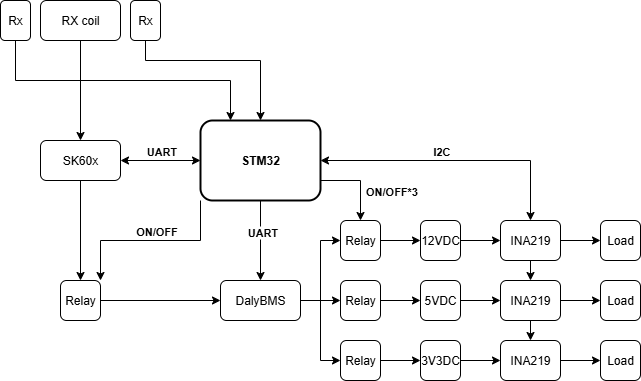

The diagram above was exported from draw.io. Its source (the exported page's mxGraphModel, read from the mxfile embedded in the PNG):
<mxGraphModel dx="998" dy="622" grid="1" gridSize="10" guides="1" tooltips="1" connect="1" arrows="1" fold="1" page="1" pageScale="1" pageWidth="850" pageHeight="1100" math="0" shadow="0">
  <root>
    <mxCell id="0" />
    <mxCell id="1" parent="0" />
    <mxCell id="BwH0jlW_dnKg8UtqefTv-20" style="edgeStyle=orthogonalEdgeStyle;rounded=0;orthogonalLoop=1;jettySize=auto;html=1;exitX=0;exitY=1;exitDx=0;exitDy=0;entryX=1;entryY=0;entryDx=0;entryDy=0;" edge="1" parent="1" source="BwH0jlW_dnKg8UtqefTv-1" target="BwH0jlW_dnKg8UtqefTv-14">
      <mxGeometry relative="1" as="geometry" />
    </mxCell>
    <mxCell id="BwH0jlW_dnKg8UtqefTv-22" value="ON/OFF" style="edgeLabel;html=1;align=center;verticalAlign=middle;resizable=0;points=[];fontStyle=1" vertex="1" connectable="0" parent="BwH0jlW_dnKg8UtqefTv-20">
      <mxGeometry x="-0.0556" y="-2" relative="1" as="geometry">
        <mxPoint y="-8" as="offset" />
      </mxGeometry>
    </mxCell>
    <mxCell id="BwH0jlW_dnKg8UtqefTv-30" style="edgeStyle=orthogonalEdgeStyle;rounded=0;orthogonalLoop=1;jettySize=auto;html=1;exitX=0.5;exitY=1;exitDx=0;exitDy=0;entryX=0.5;entryY=0;entryDx=0;entryDy=0;" edge="1" parent="1" source="BwH0jlW_dnKg8UtqefTv-1" target="BwH0jlW_dnKg8UtqefTv-18">
      <mxGeometry relative="1" as="geometry">
        <Array as="points" />
      </mxGeometry>
    </mxCell>
    <mxCell id="BwH0jlW_dnKg8UtqefTv-31" value="UART" style="edgeLabel;html=1;align=center;verticalAlign=middle;resizable=0;points=[];fontStyle=1" vertex="1" connectable="0" parent="BwH0jlW_dnKg8UtqefTv-30">
      <mxGeometry x="0.0167" relative="1" as="geometry">
        <mxPoint x="1" y="-10" as="offset" />
      </mxGeometry>
    </mxCell>
    <mxCell id="BwH0jlW_dnKg8UtqefTv-44" style="edgeStyle=orthogonalEdgeStyle;rounded=0;orthogonalLoop=1;jettySize=auto;html=1;exitX=1;exitY=0.75;exitDx=0;exitDy=0;entryX=0.5;entryY=0;entryDx=0;entryDy=0;" edge="1" parent="1" source="BwH0jlW_dnKg8UtqefTv-1" target="BwH0jlW_dnKg8UtqefTv-27">
      <mxGeometry relative="1" as="geometry" />
    </mxCell>
    <mxCell id="BwH0jlW_dnKg8UtqefTv-45" value="ON/OFF*3" style="edgeLabel;html=1;align=center;verticalAlign=middle;resizable=0;points=[];fontStyle=1" vertex="1" connectable="0" parent="BwH0jlW_dnKg8UtqefTv-44">
      <mxGeometry x="-0.25" y="-1" relative="1" as="geometry">
        <mxPoint x="40" y="9" as="offset" />
      </mxGeometry>
    </mxCell>
    <mxCell id="BwH0jlW_dnKg8UtqefTv-1" value="&lt;b&gt;STM32&lt;/b&gt;" style="rounded=1;whiteSpace=wrap;html=1;strokeWidth=1.9685;" vertex="1" parent="1">
      <mxGeometry x="240" y="200" width="120" height="80" as="geometry" />
    </mxCell>
    <mxCell id="BwH0jlW_dnKg8UtqefTv-7" style="edgeStyle=orthogonalEdgeStyle;rounded=0;orthogonalLoop=1;jettySize=auto;html=1;exitX=0.5;exitY=1;exitDx=0;exitDy=0;entryX=0.5;entryY=0;entryDx=0;entryDy=0;" edge="1" parent="1" source="BwH0jlW_dnKg8UtqefTv-2" target="BwH0jlW_dnKg8UtqefTv-6">
      <mxGeometry relative="1" as="geometry" />
    </mxCell>
    <mxCell id="BwH0jlW_dnKg8UtqefTv-2" value="RX coil" style="rounded=1;whiteSpace=wrap;html=1;" vertex="1" parent="1">
      <mxGeometry x="80" y="80" width="80" height="40" as="geometry" />
    </mxCell>
    <mxCell id="BwH0jlW_dnKg8UtqefTv-8" style="edgeStyle=orthogonalEdgeStyle;rounded=0;orthogonalLoop=1;jettySize=auto;html=1;exitX=0.5;exitY=1;exitDx=0;exitDy=0;entryX=0.25;entryY=0;entryDx=0;entryDy=0;" edge="1" parent="1" source="BwH0jlW_dnKg8UtqefTv-3" target="BwH0jlW_dnKg8UtqefTv-1">
      <mxGeometry relative="1" as="geometry" />
    </mxCell>
    <mxCell id="BwH0jlW_dnKg8UtqefTv-3" value="Rx" style="rounded=1;whiteSpace=wrap;html=1;" vertex="1" parent="1">
      <mxGeometry x="40" y="80" width="30" height="40" as="geometry" />
    </mxCell>
    <mxCell id="BwH0jlW_dnKg8UtqefTv-9" style="edgeStyle=orthogonalEdgeStyle;rounded=0;orthogonalLoop=1;jettySize=auto;html=1;exitX=0.5;exitY=1;exitDx=0;exitDy=0;entryX=0.5;entryY=0;entryDx=0;entryDy=0;" edge="1" parent="1" source="BwH0jlW_dnKg8UtqefTv-4" target="BwH0jlW_dnKg8UtqefTv-1">
      <mxGeometry relative="1" as="geometry">
        <mxPoint x="300" y="160" as="targetPoint" />
        <Array as="points">
          <mxPoint x="185" y="140" />
          <mxPoint x="300" y="140" />
        </Array>
      </mxGeometry>
    </mxCell>
    <mxCell id="BwH0jlW_dnKg8UtqefTv-4" value="Rx" style="rounded=1;whiteSpace=wrap;html=1;" vertex="1" parent="1">
      <mxGeometry x="170" y="80" width="30" height="40" as="geometry" />
    </mxCell>
    <mxCell id="BwH0jlW_dnKg8UtqefTv-19" style="edgeStyle=orthogonalEdgeStyle;rounded=0;orthogonalLoop=1;jettySize=auto;html=1;exitX=0.5;exitY=1;exitDx=0;exitDy=0;entryX=0.5;entryY=0;entryDx=0;entryDy=0;" edge="1" parent="1" source="BwH0jlW_dnKg8UtqefTv-6" target="BwH0jlW_dnKg8UtqefTv-14">
      <mxGeometry relative="1" as="geometry" />
    </mxCell>
    <mxCell id="BwH0jlW_dnKg8UtqefTv-6" value="SK60x" style="rounded=1;whiteSpace=wrap;html=1;" vertex="1" parent="1">
      <mxGeometry x="80" y="220" width="80" height="40" as="geometry" />
    </mxCell>
    <mxCell id="BwH0jlW_dnKg8UtqefTv-57" style="edgeStyle=orthogonalEdgeStyle;rounded=0;orthogonalLoop=1;jettySize=auto;html=1;exitX=1;exitY=0.5;exitDx=0;exitDy=0;entryX=0;entryY=0.5;entryDx=0;entryDy=0;" edge="1" parent="1" source="BwH0jlW_dnKg8UtqefTv-10" target="BwH0jlW_dnKg8UtqefTv-39">
      <mxGeometry relative="1" as="geometry" />
    </mxCell>
    <mxCell id="BwH0jlW_dnKg8UtqefTv-10" value="12VDC" style="rounded=1;whiteSpace=wrap;html=1;" vertex="1" parent="1">
      <mxGeometry x="460" y="300" width="40" height="40" as="geometry" />
    </mxCell>
    <mxCell id="BwH0jlW_dnKg8UtqefTv-58" style="edgeStyle=orthogonalEdgeStyle;rounded=0;orthogonalLoop=1;jettySize=auto;html=1;exitX=1;exitY=0.5;exitDx=0;exitDy=0;entryX=0;entryY=0.5;entryDx=0;entryDy=0;" edge="1" parent="1" source="BwH0jlW_dnKg8UtqefTv-12" target="BwH0jlW_dnKg8UtqefTv-48">
      <mxGeometry relative="1" as="geometry" />
    </mxCell>
    <mxCell id="BwH0jlW_dnKg8UtqefTv-12" value="5VDC" style="rounded=1;whiteSpace=wrap;html=1;" vertex="1" parent="1">
      <mxGeometry x="460" y="360" width="40" height="40" as="geometry" />
    </mxCell>
    <mxCell id="BwH0jlW_dnKg8UtqefTv-59" style="edgeStyle=orthogonalEdgeStyle;rounded=0;orthogonalLoop=1;jettySize=auto;html=1;exitX=1;exitY=0.5;exitDx=0;exitDy=0;entryX=0;entryY=0.5;entryDx=0;entryDy=0;" edge="1" parent="1" source="BwH0jlW_dnKg8UtqefTv-13" target="BwH0jlW_dnKg8UtqefTv-49">
      <mxGeometry relative="1" as="geometry" />
    </mxCell>
    <mxCell id="BwH0jlW_dnKg8UtqefTv-13" value="3V3DC" style="rounded=1;whiteSpace=wrap;html=1;" vertex="1" parent="1">
      <mxGeometry x="460" y="420" width="40" height="40" as="geometry" />
    </mxCell>
    <mxCell id="BwH0jlW_dnKg8UtqefTv-21" style="edgeStyle=orthogonalEdgeStyle;rounded=0;orthogonalLoop=1;jettySize=auto;html=1;exitX=1;exitY=0.5;exitDx=0;exitDy=0;entryX=0;entryY=0.5;entryDx=0;entryDy=0;" edge="1" parent="1" source="BwH0jlW_dnKg8UtqefTv-14" target="BwH0jlW_dnKg8UtqefTv-18">
      <mxGeometry relative="1" as="geometry" />
    </mxCell>
    <mxCell id="BwH0jlW_dnKg8UtqefTv-14" value="Relay" style="rounded=1;whiteSpace=wrap;html=1;" vertex="1" parent="1">
      <mxGeometry x="100" y="360" width="40" height="40" as="geometry" />
    </mxCell>
    <mxCell id="BwH0jlW_dnKg8UtqefTv-33" style="edgeStyle=orthogonalEdgeStyle;rounded=0;orthogonalLoop=1;jettySize=auto;html=1;exitX=1;exitY=0.5;exitDx=0;exitDy=0;entryX=0;entryY=0.5;entryDx=0;entryDy=0;" edge="1" parent="1" source="BwH0jlW_dnKg8UtqefTv-18" target="BwH0jlW_dnKg8UtqefTv-27">
      <mxGeometry relative="1" as="geometry" />
    </mxCell>
    <mxCell id="BwH0jlW_dnKg8UtqefTv-34" style="edgeStyle=orthogonalEdgeStyle;rounded=0;orthogonalLoop=1;jettySize=auto;html=1;exitX=1;exitY=0.5;exitDx=0;exitDy=0;entryX=0;entryY=0.5;entryDx=0;entryDy=0;" edge="1" parent="1" source="BwH0jlW_dnKg8UtqefTv-18" target="BwH0jlW_dnKg8UtqefTv-28">
      <mxGeometry relative="1" as="geometry" />
    </mxCell>
    <mxCell id="BwH0jlW_dnKg8UtqefTv-35" style="edgeStyle=orthogonalEdgeStyle;rounded=0;orthogonalLoop=1;jettySize=auto;html=1;exitX=1;exitY=0.5;exitDx=0;exitDy=0;entryX=0;entryY=0.5;entryDx=0;entryDy=0;" edge="1" parent="1" source="BwH0jlW_dnKg8UtqefTv-18" target="BwH0jlW_dnKg8UtqefTv-29">
      <mxGeometry relative="1" as="geometry" />
    </mxCell>
    <mxCell id="BwH0jlW_dnKg8UtqefTv-18" value="DalyBMS" style="rounded=1;whiteSpace=wrap;html=1;" vertex="1" parent="1">
      <mxGeometry x="260" y="360" width="80" height="40" as="geometry" />
    </mxCell>
    <mxCell id="BwH0jlW_dnKg8UtqefTv-36" style="edgeStyle=orthogonalEdgeStyle;rounded=0;orthogonalLoop=1;jettySize=auto;html=1;exitX=1;exitY=0.5;exitDx=0;exitDy=0;entryX=0;entryY=0.5;entryDx=0;entryDy=0;" edge="1" parent="1" source="BwH0jlW_dnKg8UtqefTv-27" target="BwH0jlW_dnKg8UtqefTv-10">
      <mxGeometry relative="1" as="geometry" />
    </mxCell>
    <mxCell id="BwH0jlW_dnKg8UtqefTv-27" value="Relay" style="rounded=1;whiteSpace=wrap;html=1;" vertex="1" parent="1">
      <mxGeometry x="380" y="300" width="40" height="40" as="geometry" />
    </mxCell>
    <mxCell id="BwH0jlW_dnKg8UtqefTv-37" style="edgeStyle=orthogonalEdgeStyle;rounded=0;orthogonalLoop=1;jettySize=auto;html=1;exitX=1;exitY=0.5;exitDx=0;exitDy=0;entryX=0;entryY=0.5;entryDx=0;entryDy=0;" edge="1" parent="1" source="BwH0jlW_dnKg8UtqefTv-28" target="BwH0jlW_dnKg8UtqefTv-12">
      <mxGeometry relative="1" as="geometry" />
    </mxCell>
    <mxCell id="BwH0jlW_dnKg8UtqefTv-28" value="Relay" style="rounded=1;whiteSpace=wrap;html=1;" vertex="1" parent="1">
      <mxGeometry x="380" y="360" width="40" height="40" as="geometry" />
    </mxCell>
    <mxCell id="BwH0jlW_dnKg8UtqefTv-38" style="edgeStyle=orthogonalEdgeStyle;rounded=0;orthogonalLoop=1;jettySize=auto;html=1;exitX=1;exitY=0.5;exitDx=0;exitDy=0;entryX=0;entryY=0.5;entryDx=0;entryDy=0;" edge="1" parent="1" source="BwH0jlW_dnKg8UtqefTv-29" target="BwH0jlW_dnKg8UtqefTv-13">
      <mxGeometry relative="1" as="geometry" />
    </mxCell>
    <mxCell id="BwH0jlW_dnKg8UtqefTv-29" value="Relay" style="rounded=1;whiteSpace=wrap;html=1;" vertex="1" parent="1">
      <mxGeometry x="380" y="420" width="40" height="40" as="geometry" />
    </mxCell>
    <mxCell id="BwH0jlW_dnKg8UtqefTv-52" style="edgeStyle=orthogonalEdgeStyle;rounded=0;orthogonalLoop=1;jettySize=auto;html=1;exitX=0.5;exitY=1;exitDx=0;exitDy=0;entryX=0.5;entryY=0;entryDx=0;entryDy=0;" edge="1" parent="1" source="BwH0jlW_dnKg8UtqefTv-39" target="BwH0jlW_dnKg8UtqefTv-48">
      <mxGeometry relative="1" as="geometry" />
    </mxCell>
    <mxCell id="BwH0jlW_dnKg8UtqefTv-63" style="edgeStyle=orthogonalEdgeStyle;rounded=0;orthogonalLoop=1;jettySize=auto;html=1;exitX=1;exitY=0.5;exitDx=0;exitDy=0;entryX=0;entryY=0.5;entryDx=0;entryDy=0;" edge="1" parent="1" source="BwH0jlW_dnKg8UtqefTv-39" target="BwH0jlW_dnKg8UtqefTv-60">
      <mxGeometry relative="1" as="geometry" />
    </mxCell>
    <mxCell id="BwH0jlW_dnKg8UtqefTv-39" value="INA219" style="rounded=1;whiteSpace=wrap;html=1;" vertex="1" parent="1">
      <mxGeometry x="540" y="300" width="60" height="40" as="geometry" />
    </mxCell>
    <mxCell id="BwH0jlW_dnKg8UtqefTv-46" value="" style="endArrow=classic;startArrow=classic;html=1;rounded=0;exitX=1;exitY=0.5;exitDx=0;exitDy=0;entryX=0;entryY=0.5;entryDx=0;entryDy=0;" edge="1" parent="1" source="BwH0jlW_dnKg8UtqefTv-6" target="BwH0jlW_dnKg8UtqefTv-1">
      <mxGeometry width="50" height="50" relative="1" as="geometry">
        <mxPoint x="280" y="350" as="sourcePoint" />
        <mxPoint x="330" y="300" as="targetPoint" />
      </mxGeometry>
    </mxCell>
    <mxCell id="BwH0jlW_dnKg8UtqefTv-47" value="UART" style="edgeLabel;html=1;align=center;verticalAlign=middle;resizable=0;points=[];fontStyle=1" vertex="1" connectable="0" parent="BwH0jlW_dnKg8UtqefTv-46">
      <mxGeometry x="-0.1" y="-2" relative="1" as="geometry">
        <mxPoint x="4" y="-12" as="offset" />
      </mxGeometry>
    </mxCell>
    <mxCell id="BwH0jlW_dnKg8UtqefTv-53" style="edgeStyle=orthogonalEdgeStyle;rounded=0;orthogonalLoop=1;jettySize=auto;html=1;exitX=0.5;exitY=1;exitDx=0;exitDy=0;entryX=0.5;entryY=0;entryDx=0;entryDy=0;" edge="1" parent="1" source="BwH0jlW_dnKg8UtqefTv-48" target="BwH0jlW_dnKg8UtqefTv-49">
      <mxGeometry relative="1" as="geometry" />
    </mxCell>
    <mxCell id="BwH0jlW_dnKg8UtqefTv-64" style="edgeStyle=orthogonalEdgeStyle;rounded=0;orthogonalLoop=1;jettySize=auto;html=1;exitX=1;exitY=0.5;exitDx=0;exitDy=0;entryX=0;entryY=0.5;entryDx=0;entryDy=0;" edge="1" parent="1" source="BwH0jlW_dnKg8UtqefTv-48" target="BwH0jlW_dnKg8UtqefTv-61">
      <mxGeometry relative="1" as="geometry" />
    </mxCell>
    <mxCell id="BwH0jlW_dnKg8UtqefTv-48" value="INA219" style="rounded=1;whiteSpace=wrap;html=1;" vertex="1" parent="1">
      <mxGeometry x="540" y="360" width="60" height="40" as="geometry" />
    </mxCell>
    <mxCell id="BwH0jlW_dnKg8UtqefTv-65" style="edgeStyle=orthogonalEdgeStyle;rounded=0;orthogonalLoop=1;jettySize=auto;html=1;exitX=1;exitY=0.5;exitDx=0;exitDy=0;entryX=0;entryY=0.5;entryDx=0;entryDy=0;" edge="1" parent="1" source="BwH0jlW_dnKg8UtqefTv-49" target="BwH0jlW_dnKg8UtqefTv-62">
      <mxGeometry relative="1" as="geometry" />
    </mxCell>
    <mxCell id="BwH0jlW_dnKg8UtqefTv-49" value="INA219" style="rounded=1;whiteSpace=wrap;html=1;" vertex="1" parent="1">
      <mxGeometry x="540" y="420" width="60" height="40" as="geometry" />
    </mxCell>
    <mxCell id="BwH0jlW_dnKg8UtqefTv-55" value="" style="endArrow=classic;startArrow=classic;html=1;rounded=0;exitX=1;exitY=0.5;exitDx=0;exitDy=0;entryX=0.5;entryY=0;entryDx=0;entryDy=0;" edge="1" parent="1" source="BwH0jlW_dnKg8UtqefTv-1" target="BwH0jlW_dnKg8UtqefTv-39">
      <mxGeometry width="50" height="50" relative="1" as="geometry">
        <mxPoint x="280" y="350" as="sourcePoint" />
        <mxPoint x="560" y="260" as="targetPoint" />
        <Array as="points">
          <mxPoint x="570" y="240" />
        </Array>
      </mxGeometry>
    </mxCell>
    <mxCell id="BwH0jlW_dnKg8UtqefTv-56" value="I2C" style="edgeLabel;html=1;align=center;verticalAlign=middle;resizable=0;points=[];fontStyle=1" vertex="1" connectable="0" parent="BwH0jlW_dnKg8UtqefTv-55">
      <mxGeometry x="-0.2741" y="-1" relative="1" as="geometry">
        <mxPoint x="22" y="-11" as="offset" />
      </mxGeometry>
    </mxCell>
    <mxCell id="BwH0jlW_dnKg8UtqefTv-60" value="Load" style="rounded=1;whiteSpace=wrap;html=1;" vertex="1" parent="1">
      <mxGeometry x="640" y="300" width="40" height="40" as="geometry" />
    </mxCell>
    <mxCell id="BwH0jlW_dnKg8UtqefTv-61" value="Load" style="rounded=1;whiteSpace=wrap;html=1;" vertex="1" parent="1">
      <mxGeometry x="640" y="360" width="40" height="40" as="geometry" />
    </mxCell>
    <mxCell id="BwH0jlW_dnKg8UtqefTv-62" value="Load" style="rounded=1;whiteSpace=wrap;html=1;" vertex="1" parent="1">
      <mxGeometry x="640" y="420" width="40" height="40" as="geometry" />
    </mxCell>
  </root>
</mxGraphModel>